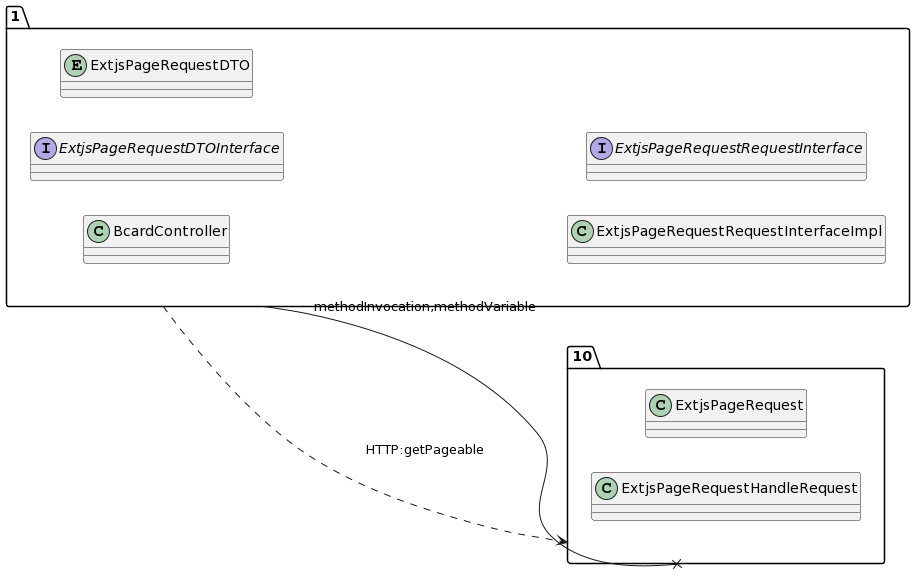

The diagram above was rendered by PlantUML. Its source (embedded in the PNG):
@startuml
allow_mixing
left to right direction
package "1"{
class BcardController
interface ExtjsPageRequestDTOInterface
entity ExtjsPageRequestDTO
class ExtjsPageRequestRequestInterfaceImpl
interface ExtjsPageRequestRequestInterface

}
package "10"{
class ExtjsPageRequest
class ExtjsPageRequestHandleRequest

}
"1" --x "10":methodInvocation,methodVariable
"1" ..> "10":HTTP:getPageable
@enduml